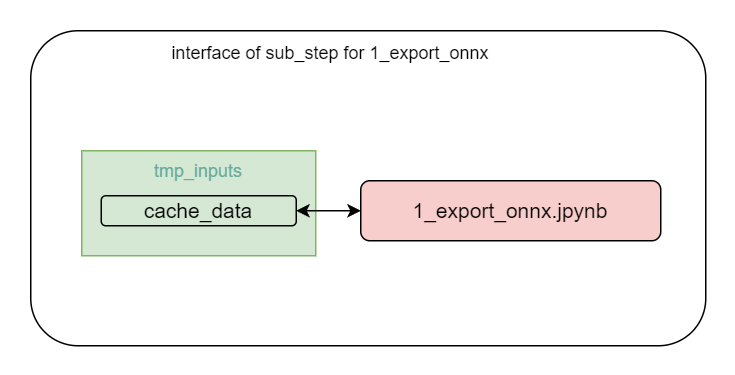

The diagram above was exported from draw.io. Its source (the exported page's mxGraphModel, read from the mxfile embedded in the PNG):
<mxGraphModel dx="1195" dy="703" grid="1" gridSize="10" guides="1" tooltips="1" connect="1" arrows="1" fold="1" page="1" pageScale="1" pageWidth="827" pageHeight="1169" math="0" shadow="0">
  <root>
    <mxCell id="0" />
    <mxCell id="1" parent="0" />
    <mxCell id="6j8LQf3S65nzEfAfpp4a-37" value="" style="rounded=1;whiteSpace=wrap;html=1;strokeColor=none;" parent="1" vertex="1">
      <mxGeometry x="360" y="110" width="490" height="250" as="geometry" />
    </mxCell>
    <mxCell id="6j8LQf3S65nzEfAfpp4a-13" value="" style="rounded=1;whiteSpace=wrap;html=1;" parent="1" vertex="1">
      <mxGeometry x="380" y="130" width="450" height="210" as="geometry" />
    </mxCell>
    <mxCell id="6j8LQf3S65nzEfAfpp4a-6" value="&lt;font style=&quot;font-size: 12px;&quot;&gt;&lt;font color=&quot;#67ab9f&quot;&gt;&lt;font style=&quot;font-size: 12px;&quot;&gt;tmp_inputs&lt;/font&gt;&lt;br&gt;&lt;br&gt;&lt;br&gt;&lt;/font&gt;&lt;br&gt;&lt;/font&gt;" style="rounded=0;whiteSpace=wrap;html=1;fillColor=#d5e8d4;strokeColor=#82b366;" parent="1" vertex="1">
      <mxGeometry x="414" y="210" width="156" height="70" as="geometry" />
    </mxCell>
    <mxCell id="6j8LQf3S65nzEfAfpp4a-14" value="interface of sub_step for&amp;nbsp;1_export_onnx" style="text;html=1;strokeColor=none;fillColor=none;align=center;verticalAlign=middle;whiteSpace=wrap;rounded=0;" parent="1" vertex="1">
      <mxGeometry x="465" y="130" width="230" height="30" as="geometry" />
    </mxCell>
    <mxCell id="6j8LQf3S65nzEfAfpp4a-16" value="&lt;font style=&quot;font-size: 14px;&quot;&gt;1_export_onnx.jpynb&lt;/font&gt;" style="rounded=1;whiteSpace=wrap;html=1;fillColor=#f8cecc;strokeColor=#000000;strokeWidth=1;" parent="1" vertex="1">
      <mxGeometry x="600" y="230" width="200" height="40" as="geometry" />
    </mxCell>
    <mxCell id="wsnqt2K4CZFse07R-G---2" style="edgeStyle=orthogonalEdgeStyle;rounded=0;orthogonalLoop=1;jettySize=auto;html=1;entryX=0;entryY=0.5;entryDx=0;entryDy=0;startArrow=classic;startFill=1;" parent="1" source="1oPznNRnslaS8ULLVM0Y-23" target="6j8LQf3S65nzEfAfpp4a-16" edge="1">
      <mxGeometry relative="1" as="geometry" />
    </mxCell>
    <mxCell id="1oPznNRnslaS8ULLVM0Y-23" value="&lt;font style=&quot;font-size: 14px;&quot;&gt;cache_data&lt;/font&gt;" style="rounded=1;whiteSpace=wrap;html=1;fillColor=#d5e8d4;strokeColor=#000000;strokeWidth=1;" parent="1" vertex="1">
      <mxGeometry x="427" y="240" width="130" height="20" as="geometry" />
    </mxCell>
  </root>
</mxGraphModel>